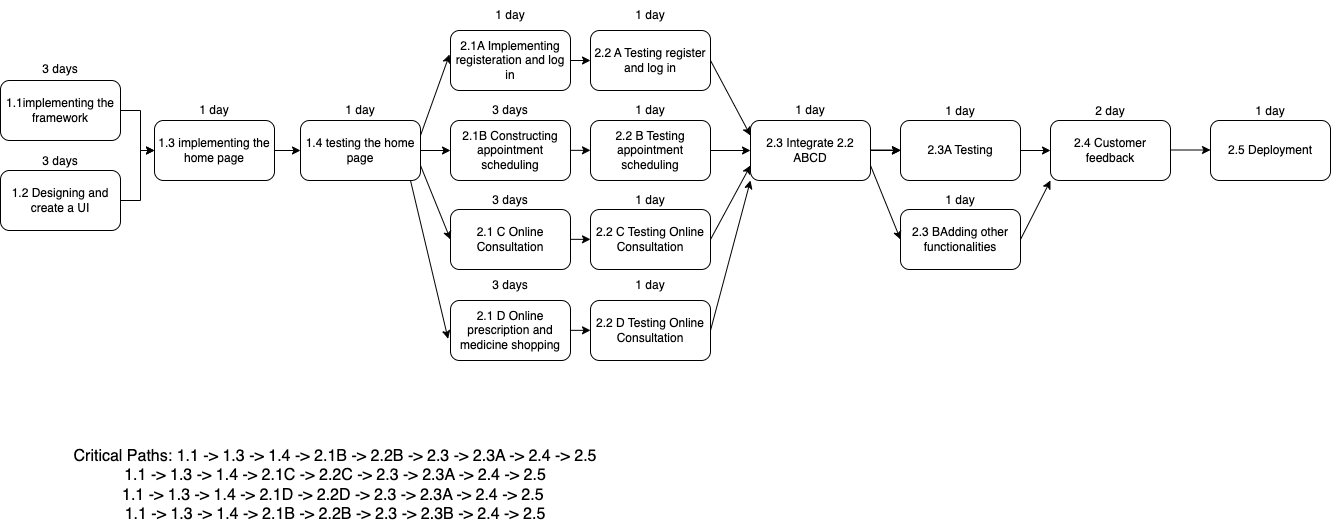

The diagram above was exported from draw.io. Its source (the exported page's mxGraphModel, read from the mxfile embedded in the PNG):
<mxGraphModel dx="1060" dy="684" grid="1" gridSize="10" guides="1" tooltips="1" connect="1" arrows="1" fold="1" page="1" pageScale="1" pageWidth="827" pageHeight="1169" math="0" shadow="0">
  <root>
    <mxCell id="0" />
    <mxCell id="1" parent="0" />
    <mxCell id="OVw98bJqUjD1GB-EHTV3-4" value="" style="edgeStyle=orthogonalEdgeStyle;rounded=0;orthogonalLoop=1;jettySize=auto;html=1;" edge="1" parent="1" source="OVw98bJqUjD1GB-EHTV3-1" target="OVw98bJqUjD1GB-EHTV3-3">
      <mxGeometry relative="1" as="geometry" />
    </mxCell>
    <mxCell id="OVw98bJqUjD1GB-EHTV3-1" value="1.1implementing the framework" style="rounded=1;whiteSpace=wrap;html=1;" vertex="1" parent="1">
      <mxGeometry x="140" y="160" width="120" height="60" as="geometry" />
    </mxCell>
    <mxCell id="OVw98bJqUjD1GB-EHTV3-5" value="" style="edgeStyle=orthogonalEdgeStyle;rounded=0;orthogonalLoop=1;jettySize=auto;html=1;" edge="1" parent="1" source="OVw98bJqUjD1GB-EHTV3-2" target="OVw98bJqUjD1GB-EHTV3-3">
      <mxGeometry relative="1" as="geometry" />
    </mxCell>
    <mxCell id="OVw98bJqUjD1GB-EHTV3-2" value="1.2 Designing and create a UI" style="rounded=1;whiteSpace=wrap;html=1;" vertex="1" parent="1">
      <mxGeometry x="140" y="250" width="120" height="60" as="geometry" />
    </mxCell>
    <mxCell id="OVw98bJqUjD1GB-EHTV3-3" value="1.3 implementing the home page" style="rounded=1;whiteSpace=wrap;html=1;" vertex="1" parent="1">
      <mxGeometry x="294" y="200" width="120" height="60" as="geometry" />
    </mxCell>
    <mxCell id="OVw98bJqUjD1GB-EHTV3-8" value="" style="edgeStyle=orthogonalEdgeStyle;rounded=0;orthogonalLoop=1;jettySize=auto;html=1;" edge="1" parent="1" source="OVw98bJqUjD1GB-EHTV3-6" target="gbpw6_8JK46rjEqEqTKz-4">
      <mxGeometry relative="1" as="geometry" />
    </mxCell>
    <mxCell id="OVw98bJqUjD1GB-EHTV3-6" value="1.4 testing the home page" style="rounded=1;whiteSpace=wrap;html=1;" vertex="1" parent="1">
      <mxGeometry x="440" y="200" width="120" height="60" as="geometry" />
    </mxCell>
    <mxCell id="gbpw6_8JK46rjEqEqTKz-1" value="2.1 C Online Consultation&lt;span style=&quot;text-align: start;&quot; id=&quot;docs-internal-guid-a44d01fa-7fff-d28f-42e9-9f9f0f845032&quot;&gt;&lt;/span&gt;" style="rounded=1;whiteSpace=wrap;html=1;" vertex="1" parent="1">
      <mxGeometry x="590" y="289" width="120" height="60" as="geometry" />
    </mxCell>
    <mxCell id="OVw98bJqUjD1GB-EHTV3-7" value="" style="endArrow=classic;html=1;rounded=0;exitX=1;exitY=0.5;exitDx=0;exitDy=0;entryX=0;entryY=0.5;entryDx=0;entryDy=0;" edge="1" parent="1" source="OVw98bJqUjD1GB-EHTV3-3" target="OVw98bJqUjD1GB-EHTV3-6">
      <mxGeometry width="50" height="50" relative="1" as="geometry">
        <mxPoint x="390" y="340" as="sourcePoint" />
        <mxPoint x="440" y="290" as="targetPoint" />
      </mxGeometry>
    </mxCell>
    <mxCell id="gbpw6_8JK46rjEqEqTKz-2" value="2.2 A Testing register and log in" style="rounded=1;whiteSpace=wrap;html=1;" vertex="1" parent="1">
      <mxGeometry x="730" y="110" width="120" height="60" as="geometry" />
    </mxCell>
    <mxCell id="gbpw6_8JK46rjEqEqTKz-3" value="2.1A Implementing registeration and log in&lt;p style=&quot;line-height: 1.2; margin-top: 0pt; margin-bottom: 0pt;&quot; dir=&quot;ltr&quot;&gt;&lt;/p&gt;&lt;span style=&quot;text-align: start;&quot; id=&quot;docs-internal-guid-b354d92d-7fff-1af7-5315-56db8dd8227a&quot;&gt;&lt;/span&gt;" style="rounded=1;whiteSpace=wrap;html=1;" vertex="1" parent="1">
      <mxGeometry x="590" y="110" width="120" height="60" as="geometry" />
    </mxCell>
    <mxCell id="gbpw6_8JK46rjEqEqTKz-4" value="2.1B Constructing appointment scheduling" style="rounded=1;whiteSpace=wrap;html=1;" vertex="1" parent="1">
      <mxGeometry x="590" y="200" width="120" height="60" as="geometry" />
    </mxCell>
    <mxCell id="OVw98bJqUjD1GB-EHTV3-20" value="" style="edgeStyle=orthogonalEdgeStyle;rounded=0;orthogonalLoop=1;jettySize=auto;html=1;" edge="1" parent="1" source="gbpw6_8JK46rjEqEqTKz-5" target="OVw98bJqUjD1GB-EHTV3-19">
      <mxGeometry relative="1" as="geometry" />
    </mxCell>
    <mxCell id="gbpw6_8JK46rjEqEqTKz-5" value="2.2 B Testing appointment scheduling" style="rounded=1;whiteSpace=wrap;html=1;" vertex="1" parent="1">
      <mxGeometry x="730" y="200" width="120" height="60" as="geometry" />
    </mxCell>
    <mxCell id="OVw98bJqUjD1GB-EHTV3-9" value="" style="endArrow=classic;html=1;rounded=0;exitX=1;exitY=0.25;exitDx=0;exitDy=0;entryX=-0.008;entryY=0.4;entryDx=0;entryDy=0;entryPerimeter=0;" edge="1" parent="1" source="OVw98bJqUjD1GB-EHTV3-6" target="gbpw6_8JK46rjEqEqTKz-3">
      <mxGeometry width="50" height="50" relative="1" as="geometry">
        <mxPoint x="490" y="340" as="sourcePoint" />
        <mxPoint x="540" y="290" as="targetPoint" />
      </mxGeometry>
    </mxCell>
    <mxCell id="OVw98bJqUjD1GB-EHTV3-10" value="" style="endArrow=classic;html=1;rounded=0;exitX=1;exitY=0.75;exitDx=0;exitDy=0;entryX=0;entryY=0.5;entryDx=0;entryDy=0;" edge="1" parent="1" source="OVw98bJqUjD1GB-EHTV3-6" target="gbpw6_8JK46rjEqEqTKz-1">
      <mxGeometry width="50" height="50" relative="1" as="geometry">
        <mxPoint x="570" y="225" as="sourcePoint" />
        <mxPoint x="599" y="144" as="targetPoint" />
      </mxGeometry>
    </mxCell>
    <mxCell id="OVw98bJqUjD1GB-EHTV3-11" value="2.2 C Testing Online Consultation&lt;span style=&quot;text-align: start;&quot; id=&quot;docs-internal-guid-a44d01fa-7fff-d28f-42e9-9f9f0f845032&quot;&gt;&lt;/span&gt;" style="rounded=1;whiteSpace=wrap;html=1;" vertex="1" parent="1">
      <mxGeometry x="730" y="289" width="120" height="60" as="geometry" />
    </mxCell>
    <mxCell id="OVw98bJqUjD1GB-EHTV3-12" value="" style="endArrow=classic;html=1;rounded=0;exitX=1;exitY=0.5;exitDx=0;exitDy=0;entryX=0;entryY=0.5;entryDx=0;entryDy=0;" edge="1" parent="1" source="gbpw6_8JK46rjEqEqTKz-3" target="gbpw6_8JK46rjEqEqTKz-2">
      <mxGeometry width="50" height="50" relative="1" as="geometry">
        <mxPoint x="490" y="330" as="sourcePoint" />
        <mxPoint x="540" y="280" as="targetPoint" />
      </mxGeometry>
    </mxCell>
    <mxCell id="OVw98bJqUjD1GB-EHTV3-13" value="" style="endArrow=classic;html=1;rounded=0;exitX=1;exitY=0.5;exitDx=0;exitDy=0;entryX=0;entryY=0.5;entryDx=0;entryDy=0;" edge="1" parent="1">
      <mxGeometry width="50" height="50" relative="1" as="geometry">
        <mxPoint x="710" y="229.84" as="sourcePoint" />
        <mxPoint x="730" y="229.84" as="targetPoint" />
      </mxGeometry>
    </mxCell>
    <mxCell id="OVw98bJqUjD1GB-EHTV3-14" value="" style="endArrow=classic;html=1;rounded=0;exitX=1;exitY=0.5;exitDx=0;exitDy=0;entryX=0;entryY=0.5;entryDx=0;entryDy=0;" edge="1" parent="1">
      <mxGeometry width="50" height="50" relative="1" as="geometry">
        <mxPoint x="710" y="318.84000000000003" as="sourcePoint" />
        <mxPoint x="730" y="318.84000000000003" as="targetPoint" />
      </mxGeometry>
    </mxCell>
    <mxCell id="OVw98bJqUjD1GB-EHTV3-15" value="&lt;span id=&quot;docs-internal-guid-b1f97f6a-7fff-b3da-3831-8f4c32664c0e&quot;&gt;&lt;/span&gt;&lt;span id=&quot;docs-internal-guid-b1f97f6a-7fff-b3da-3831-8f4c32664c0e&quot;&gt;&lt;/span&gt;&lt;span id=&quot;docs-internal-guid-359852ff-7fff-e356-16f5-56315bc4aaa1&quot;&gt;&lt;/span&gt;&lt;span id=&quot;docs-internal-guid-359852ff-7fff-e356-16f5-56315bc4aaa1&quot;&gt;&lt;/span&gt;2.1 D Online prescription and medicine shopping" style="rounded=1;whiteSpace=wrap;html=1;" vertex="1" parent="1">
      <mxGeometry x="590" y="380" width="120" height="60" as="geometry" />
    </mxCell>
    <mxCell id="OVw98bJqUjD1GB-EHTV3-16" value="2.2 D Testing Online Consultation&lt;span style=&quot;text-align: start;&quot; id=&quot;docs-internal-guid-a44d01fa-7fff-d28f-42e9-9f9f0f845032&quot;&gt;&lt;/span&gt;" style="rounded=1;whiteSpace=wrap;html=1;" vertex="1" parent="1">
      <mxGeometry x="730" y="380" width="120" height="60" as="geometry" />
    </mxCell>
    <mxCell id="OVw98bJqUjD1GB-EHTV3-17" value="" style="endArrow=classic;html=1;rounded=0;exitX=1;exitY=0.5;exitDx=0;exitDy=0;entryX=0;entryY=0.5;entryDx=0;entryDy=0;" edge="1" parent="1">
      <mxGeometry width="50" height="50" relative="1" as="geometry">
        <mxPoint x="710" y="409.84000000000003" as="sourcePoint" />
        <mxPoint x="730" y="409.84000000000003" as="targetPoint" />
      </mxGeometry>
    </mxCell>
    <mxCell id="OVw98bJqUjD1GB-EHTV3-18" value="" style="endArrow=classic;html=1;rounded=0;exitX=1;exitY=0.75;exitDx=0;exitDy=0;entryX=-0.02;entryY=0.639;entryDx=0;entryDy=0;entryPerimeter=0;" edge="1" parent="1" target="OVw98bJqUjD1GB-EHTV3-15">
      <mxGeometry width="50" height="50" relative="1" as="geometry">
        <mxPoint x="550" y="260" as="sourcePoint" />
        <mxPoint x="580" y="334" as="targetPoint" />
      </mxGeometry>
    </mxCell>
    <mxCell id="OVw98bJqUjD1GB-EHTV3-25" value="" style="edgeStyle=orthogonalEdgeStyle;rounded=0;orthogonalLoop=1;jettySize=auto;html=1;" edge="1" parent="1" source="OVw98bJqUjD1GB-EHTV3-19" target="OVw98bJqUjD1GB-EHTV3-24">
      <mxGeometry relative="1" as="geometry" />
    </mxCell>
    <mxCell id="OVw98bJqUjD1GB-EHTV3-41" value="" style="edgeStyle=orthogonalEdgeStyle;rounded=0;orthogonalLoop=1;jettySize=auto;html=1;" edge="1" parent="1" source="OVw98bJqUjD1GB-EHTV3-19" target="OVw98bJqUjD1GB-EHTV3-24">
      <mxGeometry relative="1" as="geometry" />
    </mxCell>
    <mxCell id="OVw98bJqUjD1GB-EHTV3-19" value="2.3 Integrate 2.2 ABCD" style="rounded=1;whiteSpace=wrap;html=1;" vertex="1" parent="1">
      <mxGeometry x="890" y="200" width="120" height="60" as="geometry" />
    </mxCell>
    <mxCell id="OVw98bJqUjD1GB-EHTV3-21" value="" style="endArrow=classic;html=1;rounded=0;exitX=1;exitY=0.5;exitDx=0;exitDy=0;entryX=0;entryY=1;entryDx=0;entryDy=0;" edge="1" parent="1" source="OVw98bJqUjD1GB-EHTV3-16" target="OVw98bJqUjD1GB-EHTV3-19">
      <mxGeometry width="50" height="50" relative="1" as="geometry">
        <mxPoint x="880" y="289" as="sourcePoint" />
        <mxPoint x="918" y="447" as="targetPoint" />
      </mxGeometry>
    </mxCell>
    <mxCell id="OVw98bJqUjD1GB-EHTV3-22" value="" style="endArrow=classic;html=1;rounded=0;exitX=1;exitY=0.5;exitDx=0;exitDy=0;entryX=0;entryY=0.75;entryDx=0;entryDy=0;" edge="1" parent="1" source="OVw98bJqUjD1GB-EHTV3-11" target="OVw98bJqUjD1GB-EHTV3-19">
      <mxGeometry width="50" height="50" relative="1" as="geometry">
        <mxPoint x="570" y="280" as="sourcePoint" />
        <mxPoint x="608" y="438" as="targetPoint" />
      </mxGeometry>
    </mxCell>
    <mxCell id="OVw98bJqUjD1GB-EHTV3-23" value="" style="endArrow=classic;html=1;rounded=0;exitX=1;exitY=0.5;exitDx=0;exitDy=0;entryX=0;entryY=0.25;entryDx=0;entryDy=0;" edge="1" parent="1" source="gbpw6_8JK46rjEqEqTKz-2" target="OVw98bJqUjD1GB-EHTV3-19">
      <mxGeometry width="50" height="50" relative="1" as="geometry">
        <mxPoint x="580" y="290" as="sourcePoint" />
        <mxPoint x="618" y="448" as="targetPoint" />
      </mxGeometry>
    </mxCell>
    <mxCell id="OVw98bJqUjD1GB-EHTV3-27" value="" style="edgeStyle=orthogonalEdgeStyle;rounded=0;orthogonalLoop=1;jettySize=auto;html=1;" edge="1" parent="1" source="OVw98bJqUjD1GB-EHTV3-24" target="OVw98bJqUjD1GB-EHTV3-26">
      <mxGeometry relative="1" as="geometry" />
    </mxCell>
    <mxCell id="OVw98bJqUjD1GB-EHTV3-24" value="2.3A Testing" style="rounded=1;whiteSpace=wrap;html=1;" vertex="1" parent="1">
      <mxGeometry x="1040" y="200" width="120" height="60" as="geometry" />
    </mxCell>
    <mxCell id="OVw98bJqUjD1GB-EHTV3-26" value="2.4 Customer feedback" style="rounded=1;whiteSpace=wrap;html=1;" vertex="1" parent="1">
      <mxGeometry x="1190" y="200" width="120" height="60" as="geometry" />
    </mxCell>
    <mxCell id="OVw98bJqUjD1GB-EHTV3-28" value="3 days" style="text;html=1;strokeColor=none;fillColor=none;align=center;verticalAlign=middle;whiteSpace=wrap;rounded=0;" vertex="1" parent="1">
      <mxGeometry x="170" y="134" width="60" height="30" as="geometry" />
    </mxCell>
    <mxCell id="OVw98bJqUjD1GB-EHTV3-29" value="3 days" style="text;html=1;strokeColor=none;fillColor=none;align=center;verticalAlign=middle;whiteSpace=wrap;rounded=0;" vertex="1" parent="1">
      <mxGeometry x="170" y="226" width="60" height="30" as="geometry" />
    </mxCell>
    <mxCell id="OVw98bJqUjD1GB-EHTV3-30" value="1 day" style="text;html=1;strokeColor=none;fillColor=none;align=center;verticalAlign=middle;whiteSpace=wrap;rounded=0;" vertex="1" parent="1">
      <mxGeometry x="324" y="175" width="60" height="30" as="geometry" />
    </mxCell>
    <mxCell id="s-XWYUEvW2-uS2kTNdUu-1" value="" style="edgeStyle=orthogonalEdgeStyle;rounded=0;orthogonalLoop=1;jettySize=auto;html=1;" edge="1" parent="1">
      <mxGeometry relative="1" as="geometry">
        <mxPoint x="1010" y="229.5" as="sourcePoint" />
        <mxPoint x="1040" y="230" as="targetPoint" />
      </mxGeometry>
    </mxCell>
    <mxCell id="OVw98bJqUjD1GB-EHTV3-31" value="1 day" style="text;html=1;strokeColor=none;fillColor=none;align=center;verticalAlign=middle;whiteSpace=wrap;rounded=0;" vertex="1" parent="1">
      <mxGeometry x="470" y="175" width="60" height="30" as="geometry" />
    </mxCell>
    <mxCell id="OVw98bJqUjD1GB-EHTV3-32" value="1 day" style="text;html=1;strokeColor=none;fillColor=none;align=center;verticalAlign=middle;whiteSpace=wrap;rounded=0;" vertex="1" parent="1">
      <mxGeometry x="620" y="80" width="60" height="30" as="geometry" />
    </mxCell>
    <mxCell id="OVw98bJqUjD1GB-EHTV3-33" value="1 day" style="text;html=1;strokeColor=none;fillColor=none;align=center;verticalAlign=middle;whiteSpace=wrap;rounded=0;" vertex="1" parent="1">
      <mxGeometry x="760" y="80" width="60" height="30" as="geometry" />
    </mxCell>
    <mxCell id="OVw98bJqUjD1GB-EHTV3-34" value="3 days" style="text;html=1;strokeColor=none;fillColor=none;align=center;verticalAlign=middle;whiteSpace=wrap;rounded=0;" vertex="1" parent="1">
      <mxGeometry x="620" y="175" width="60" height="30" as="geometry" />
    </mxCell>
    <mxCell id="OVw98bJqUjD1GB-EHTV3-35" value="3 days" style="text;html=1;strokeColor=none;fillColor=none;align=center;verticalAlign=middle;whiteSpace=wrap;rounded=0;" vertex="1" parent="1">
      <mxGeometry x="620" y="265" width="60" height="30" as="geometry" />
    </mxCell>
    <mxCell id="s-XWYUEvW2-uS2kTNdUu-2" value="2.5 Deployment" style="rounded=1;whiteSpace=wrap;html=1;" vertex="1" parent="1">
      <mxGeometry x="1350" y="200" width="120" height="60" as="geometry" />
    </mxCell>
    <mxCell id="OVw98bJqUjD1GB-EHTV3-36" value="3 days" style="text;html=1;strokeColor=none;fillColor=none;align=center;verticalAlign=middle;whiteSpace=wrap;rounded=0;" vertex="1" parent="1">
      <mxGeometry x="620" y="350" width="60" height="30" as="geometry" />
    </mxCell>
    <mxCell id="OVw98bJqUjD1GB-EHTV3-37" value="1 day" style="text;html=1;strokeColor=none;fillColor=none;align=center;verticalAlign=middle;whiteSpace=wrap;rounded=0;" vertex="1" parent="1">
      <mxGeometry x="760" y="175" width="60" height="30" as="geometry" />
    </mxCell>
    <mxCell id="OVw98bJqUjD1GB-EHTV3-38" value="1 day" style="text;html=1;strokeColor=none;fillColor=none;align=center;verticalAlign=middle;whiteSpace=wrap;rounded=0;" vertex="1" parent="1">
      <mxGeometry x="760" y="265" width="60" height="30" as="geometry" />
    </mxCell>
    <mxCell id="OVw98bJqUjD1GB-EHTV3-39" value="1 day" style="text;html=1;strokeColor=none;fillColor=none;align=center;verticalAlign=middle;whiteSpace=wrap;rounded=0;" vertex="1" parent="1">
      <mxGeometry x="760" y="350" width="60" height="30" as="geometry" />
    </mxCell>
    <mxCell id="OVw98bJqUjD1GB-EHTV3-40" value="2.3 BAdding other functionalities" style="rounded=1;whiteSpace=wrap;html=1;" vertex="1" parent="1">
      <mxGeometry x="1040" y="289" width="120" height="60" as="geometry" />
    </mxCell>
    <mxCell id="s-XWYUEvW2-uS2kTNdUu-3" value="" style="edgeStyle=orthogonalEdgeStyle;rounded=0;orthogonalLoop=1;jettySize=auto;html=1;" edge="1" parent="1">
      <mxGeometry relative="1" as="geometry">
        <mxPoint x="1310" y="229.5" as="sourcePoint" />
        <mxPoint x="1350" y="229.5" as="targetPoint" />
      </mxGeometry>
    </mxCell>
    <mxCell id="OVw98bJqUjD1GB-EHTV3-42" value="" style="endArrow=classic;html=1;rounded=0;exitX=1;exitY=0.75;exitDx=0;exitDy=0;entryX=0;entryY=0.5;entryDx=0;entryDy=0;" edge="1" parent="1" source="OVw98bJqUjD1GB-EHTV3-19" target="OVw98bJqUjD1GB-EHTV3-40">
      <mxGeometry width="50" height="50" relative="1" as="geometry">
        <mxPoint x="770" y="280" as="sourcePoint" />
        <mxPoint x="820" y="230" as="targetPoint" />
      </mxGeometry>
    </mxCell>
    <mxCell id="OVw98bJqUjD1GB-EHTV3-43" value="1 day" style="text;html=1;strokeColor=none;fillColor=none;align=center;verticalAlign=middle;whiteSpace=wrap;rounded=0;" vertex="1" parent="1">
      <mxGeometry x="920" y="175" width="60" height="30" as="geometry" />
    </mxCell>
    <mxCell id="OVw98bJqUjD1GB-EHTV3-44" value="1 day" style="text;html=1;strokeColor=none;fillColor=none;align=center;verticalAlign=middle;whiteSpace=wrap;rounded=0;" vertex="1" parent="1">
      <mxGeometry x="1070" y="176" width="60" height="30" as="geometry" />
    </mxCell>
    <mxCell id="OVw98bJqUjD1GB-EHTV3-45" value="2 day" style="text;html=1;strokeColor=none;fillColor=none;align=center;verticalAlign=middle;whiteSpace=wrap;rounded=0;" vertex="1" parent="1">
      <mxGeometry x="1220" y="176" width="60" height="30" as="geometry" />
    </mxCell>
    <mxCell id="OVw98bJqUjD1GB-EHTV3-46" value="1 day" style="text;html=1;strokeColor=none;fillColor=none;align=center;verticalAlign=middle;whiteSpace=wrap;rounded=0;" vertex="1" parent="1">
      <mxGeometry x="1380" y="176" width="60" height="30" as="geometry" />
    </mxCell>
    <mxCell id="OVw98bJqUjD1GB-EHTV3-47" value="1 day" style="text;html=1;strokeColor=none;fillColor=none;align=center;verticalAlign=middle;whiteSpace=wrap;rounded=0;" vertex="1" parent="1">
      <mxGeometry x="1070" y="265" width="60" height="30" as="geometry" />
    </mxCell>
    <mxCell id="OVw98bJqUjD1GB-EHTV3-48" value="" style="endArrow=classic;html=1;rounded=0;exitX=1;exitY=0.5;exitDx=0;exitDy=0;entryX=0;entryY=1;entryDx=0;entryDy=0;" edge="1" parent="1" source="OVw98bJqUjD1GB-EHTV3-40" target="OVw98bJqUjD1GB-EHTV3-26">
      <mxGeometry width="50" height="50" relative="1" as="geometry">
        <mxPoint x="1030" y="280" as="sourcePoint" />
        <mxPoint x="1080" y="230" as="targetPoint" />
      </mxGeometry>
    </mxCell>
    <mxCell id="OVw98bJqUjD1GB-EHTV3-49" value="Critical Paths: 1.1 -&amp;gt; 1.3 -&amp;gt; 1.4 -&amp;gt; 2.1B -&amp;gt; 2.2B -&amp;gt; 2.3 -&amp;gt; 2.3A -&amp;gt; 2.4 -&amp;gt; 2.5&lt;br style=&quot;font-size: 16px;&quot;&gt;1.1 -&amp;gt; 1.3 -&amp;gt; 1.4 -&amp;gt; 2.1C -&amp;gt; 2.2C -&amp;gt; 2.3 -&amp;gt; 2.3A -&amp;gt; 2.4 -&amp;gt; 2.5&lt;br style=&quot;font-size: 16px;&quot;&gt;1.1 -&amp;gt; 1.3 -&amp;gt; 1.4 -&amp;gt; 2.1D -&amp;gt; 2.2D -&amp;gt; 2.3 -&amp;gt; 2.3A -&amp;gt; 2.4 -&amp;gt; 2.5&amp;nbsp;&lt;br style=&quot;font-size: 16px;&quot;&gt;1.1 -&amp;gt; 1.3 -&amp;gt; 1.4 -&amp;gt; 2.1B -&amp;gt; 2.2B -&amp;gt; 2.3 -&amp;gt; 2.3B -&amp;gt; 2.4 -&amp;gt; 2.5" style="text;html=1;strokeColor=none;fillColor=none;align=center;verticalAlign=middle;whiteSpace=wrap;rounded=0;fontSize=16;" vertex="1" parent="1">
      <mxGeometry x="200" y="550" width="550" height="30" as="geometry" />
    </mxCell>
  </root>
</mxGraphModel>